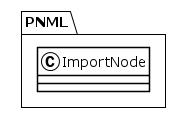

The diagram above was rendered by PlantUML. Its source (embedded in the PNG):
@startuml
!theme plain
package PNML {
class ImportNode {
}
}
@enduml